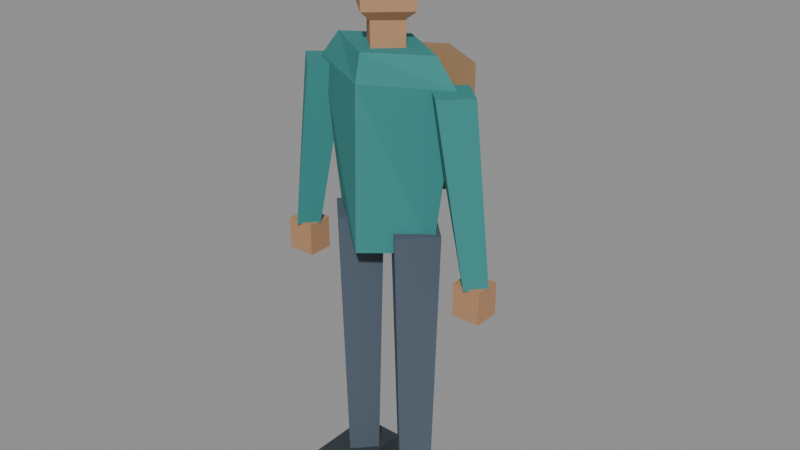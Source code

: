 # Source: pedestrian-commuter.lod1.blend  (saved by Blender 4.3.34; exported with 4.5.12 LTS)
import bpy
from mathutils import Matrix  # noqa: F401  (used for matrix-valued properties, if any)

bpy.ops.wm.read_factory_settings(use_empty=True)
scene = bpy.context.scene
scene.name = 'Scene'

# ---- materials (node trees are filled in below, after node groups)
mat_pedestrian_vertex_color_opaque = bpy.data.materials.new('pedestrian-vertex-color-opaque')

# ---- material node trees
mat_pedestrian_vertex_color_opaque.use_nodes = True; mat_pedestrian_vertex_color_opaque.node_tree.nodes.clear()
_N = mat_pedestrian_vertex_color_opaque.node_tree.nodes; _L = mat_pedestrian_vertex_color_opaque.node_tree.links
n0 = _N.new('ShaderNodeBsdfPrincipled'); n0.name = 'Principled BSDF'; n0.location = (10, 300)
n0.inputs[2].default_value = 0.88
n1 = _N.new('ShaderNodeOutputMaterial'); n1.name = 'Material Output'; n1.location = (300, 300)
n2 = _N.new('ShaderNodeVertexColor'); n2.name = 'Color Attribute'; n2.location = (0, 0)
n2.layer_name = 'Color'
_L.new(n0.outputs[0], n1.inputs[0])
_L.new(n2.outputs[0], n0.inputs[0])
n1.is_active_output = True

# ---- meshes
me_pedestrian_commuter_merged_geometry = bpy.data.meshes.new('pedestrian-commuter-merged-geometry')
me_pedestrian_commuter_merged_geometry.from_pydata([(0.1646, 0.0, 0.878), (1.008e-17, -0.1347, 0.878), (-0.1646, -1.65e-17, 0.878), (-3.024e-17, 0.1347, 0.878), (0.2345, 0.0, 1.367), (1.436e-17, -0.1247, 1.367), (-0.2345, -1.527e-17, 1.367), (-4.307e-17, 0.1247, 1.367), (0.1696, 0.0, 1.447), (1.039e-17, -0.1048, 1.447), (-0.1696, -1.283e-17, 1.447), (-3.116e-17, 0.1048, 1.447), (0.06785, 0.0, 1.407), (4.154e-18, -0.06386, 1.407), (-0.06785, -7.82e-18, 1.407), (-1.246e-17, 0.06386, 1.407), (0.06785, 0.0, 1.527), (4.154e-18, -0.06386, 1.527), (-0.06785, -7.82e-18, 1.527), (-1.246e-17, 0.06386, 1.527), (0.0, -0.002993, 1.473), (0.1063, -0.002993, 1.55), (6.508e-18, -0.1006, 1.55), (-0.1063, -0.002993, 1.55), (-1.952e-17, 0.09465, 1.55), (0.1063, -0.002993, 1.703), (6.508e-18, -0.1006, 1.703), (-0.1063, -0.002993, 1.703), (-1.952e-17, 0.09465, 1.703), (0.0, -0.002993, 1.78), (0.1127, 0.00898, 1.686), (6.904e-18, -0.09678, 1.686), (-0.1127, 0.00898, 1.686), (-2.071e-17, 0.1147, 1.686), (0.08581, 0.00898, 1.761), (5.254e-18, -0.07184, 1.761), (-0.08581, 0.00898, 1.761), (-1.576e-17, 0.0898, 1.761), (-0.03991, 0.0, 0.08481), (-0.1028, -0.06585, 0.08481), (-0.1656, -8.065e-18, 0.08481), (-0.1028, 0.06585, 0.08481), (-0.01197, 0.0, 0.9379), (-0.1028, -0.09179, 0.9379), (-0.1936, -1.124e-17, 0.9379), (-0.1028, 0.09179, 0.9379), (-0.1756, 0.08431, 0.0), (-0.02993, 0.08431, 0.0), (-0.02993, -0.1601, 0.0), (-0.1756, -0.1601, 0.0), (-0.1756, 0.08431, 0.1098), (-0.02993, 0.08431, 0.1098), (-0.02993, -0.1601, 0.1098), (-0.1756, -0.1601, 0.1098), (-0.2624, 0.0, 0.8331), (-0.3093, -0.05188, 0.8331), (-0.3562, -6.354e-18, 0.8331), (-0.3093, 0.05188, 0.8331), (-0.1437, 0.0, 1.362), (-0.2205, -0.07184, 1.362), (-0.2973, -8.798e-18, 1.362), (-0.2205, 0.07184, 1.362), (-0.3527, 0.03991, 0.7383), (-0.2659, 0.03991, 0.7383), (-0.2659, -0.03991, 0.7383), (-0.3527, -0.03991, 0.7383), (-0.3527, 0.03991, 0.8381), (-0.2659, 0.03991, 0.8381), (-0.2659, -0.03991, 0.8381), (-0.3527, -0.03991, 0.8381), (0.1656, 0.0, 0.08481), (0.1028, -0.06585, 0.08481), (0.03991, -8.065e-18, 0.08481), (0.1028, 0.06585, 0.08481), (0.1936, 0.0, 0.9379), (0.1028, -0.09179, 0.9379), (0.01197, -1.124e-17, 0.9379), (0.1028, 0.09179, 0.9379), (0.02993, 0.08431, 0.0), (0.1756, 0.08431, 0.0), (0.1756, -0.1601, 0.0), (0.02993, -0.1601, 0.0), (0.02993, 0.08431, 0.1098), (0.1756, 0.08431, 0.1098), (0.1756, -0.1601, 0.1098), (0.02993, -0.1601, 0.1098), (0.3562, 0.0, 0.8331), (0.3093, -0.05188, 0.8331), (0.2624, -6.354e-18, 0.8331), (0.3093, 0.05188, 0.8331), (0.2973, 0.0, 1.362), (0.2205, -0.07184, 1.362), (0.1437, -8.798e-18, 1.362), (0.2205, 0.07184, 1.362), (0.2659, 0.03991, 0.7383), (0.3527, 0.03991, 0.7383), (0.3527, -0.03991, 0.7383), (0.2659, -0.03991, 0.7383), (0.2659, 0.03991, 0.8381), (0.3527, 0.03991, 0.8381), (0.3527, -0.03991, 0.8381), (0.2659, -0.03991, 0.8381), (0.1566, 0.1846, 0.9978), (9.592e-18, 0.09678, 0.9978), (-0.1566, 0.1846, 0.9978), (-2.878e-17, 0.2724, 0.9978), (0.1566, 0.1846, 1.377), (9.592e-18, 0.09678, 1.377), (-0.1566, 0.1846, 1.377), (-2.878e-17, 0.2724, 1.377)], [], [(0, 4, 5), (0, 5, 1), (1, 5, 6), (1, 6, 2), (2, 6, 7), (2, 7, 3), (3, 7, 4), (3, 4, 0), (4, 8, 9), (4, 9, 5), (5, 9, 10), (5, 10, 6), (6, 10, 11), (6, 11, 7), (7, 11, 8), (7, 8, 4), (0, 1, 2), (8, 10, 9), (0, 2, 3), (8, 11, 10), (12, 16, 17), (12, 17, 13), (13, 17, 18), (13, 18, 14), (14, 18, 19), (14, 19, 15), (15, 19, 16), (15, 16, 12), (12, 13, 14), (16, 18, 17), (12, 14, 15), (16, 19, 18), (20, 21, 22), (20, 22, 23), (20, 23, 24), (20, 24, 21), (21, 25, 26), (21, 26, 22), (22, 26, 27), (22, 27, 23), (23, 27, 28), (23, 28, 24), (24, 28, 25), (24, 25, 21), (29, 26, 25), (29, 27, 26), (29, 28, 27), (29, 25, 28), (30, 34, 35), (30, 35, 31), (31, 35, 36), (31, 36, 32), (32, 36, 37), (32, 37, 33), (33, 37, 34), (33, 34, 30), (30, 31, 32), (34, 36, 35), (30, 32, 33), (34, 37, 36), (38, 42, 43), (38, 43, 39), (39, 43, 44), (39, 44, 40), (40, 44, 45), (40, 45, 41), (41, 45, 42), (41, 42, 38), (38, 39, 40), (42, 44, 43), (38, 40, 41), (42, 45, 44), (46, 47, 48), (46, 48, 49), (50, 53, 52), (50, 52, 51), (46, 50, 51), (46, 51, 47), (47, 51, 52), (47, 52, 48), (48, 52, 53), (48, 53, 49), (49, 53, 50), (49, 50, 46), (54, 58, 59), (54, 59, 55), (55, 59, 60), (55, 60, 56), (56, 60, 61), (56, 61, 57), (57, 61, 58), (57, 58, 54), (54, 55, 56), (58, 60, 59), (54, 56, 57), (58, 61, 60), (62, 63, 64), (62, 64, 65), (66, 69, 68), (66, 68, 67), (62, 66, 67), (62, 67, 63), (63, 67, 68), (63, 68, 64), (64, 68, 69), (64, 69, 65), (65, 69, 66), (65, 66, 62), (70, 74, 75), (70, 75, 71), (71, 75, 76), (71, 76, 72), (72, 76, 77), (72, 77, 73), (73, 77, 74), (73, 74, 70), (70, 71, 72), (74, 76, 75), (70, 72, 73), (74, 77, 76), (78, 79, 80), (78, 80, 81), (82, 85, 84), (82, 84, 83), (78, 82, 83), (78, 83, 79), (79, 83, 84), (79, 84, 80), (80, 84, 85), (80, 85, 81), (81, 85, 82), (81, 82, 78), (86, 90, 91), (86, 91, 87), (87, 91, 92), (87, 92, 88), (88, 92, 93), (88, 93, 89), (89, 93, 90), (89, 90, 86), (86, 87, 88), (90, 92, 91), (86, 88, 89), (90, 93, 92), (94, 95, 96), (94, 96, 97), (98, 101, 100), (98, 100, 99), (94, 98, 99), (94, 99, 95), (95, 99, 100), (95, 100, 96), (96, 100, 101), (96, 101, 97), (97, 101, 98), (97, 98, 94), (102, 106, 107), (102, 107, 103), (103, 107, 108), (103, 108, 104), (104, 108, 109), (104, 109, 105), (105, 109, 106), (105, 106, 102), (102, 103, 104), (106, 108, 107), (102, 104, 105), (106, 109, 108)])
_ca = me_pedestrian_commuter_merged_geometry.color_attributes.new('Color', 'FLOAT_COLOR', 'POINT')
_ca.data.foreach_set('color', [0.035, 0.24, 0.23, 1.0, 0.035, 0.24, 0.23, 1.0, 0.035, 0.24, 0.23, 1.0, 0.035, 0.24, 0.23, 1.0, 0.035, 0.24, 0.23, 1.0, 0.035, 0.24, 0.23, 1.0, 0.035, 0.24, 0.23, 1.0, 0.035, 0.24, 0.23, 1.0, 0.035, 0.24, 0.23, 1.0, 0.035, 0.24, 0.23, 1.0, 0.035, 0.24, 0.23, 1.0, 0.035, 0.24, 0.23, 1.0, 0.46, 0.25, 0.13, 1.0, 0.46, 0.25, 0.13, 1.0, 0.46, 0.25, 0.13, 1.0, 0.46, 0.25, 0.13, 1.0, 0.46, 0.25, 0.13, 1.0, 0.46, 0.25, 0.13, 1.0, 0.46, 0.25, 0.13, 1.0, 0.46, 0.25, 0.13, 1.0, 0.46, 0.25, 0.13, 1.0, 0.46, 0.25, 0.13, 1.0, 0.46, 0.25, 0.13, 1.0, 0.46, 0.25, 0.13, 1.0, 0.46, 0.25, 0.13, 1.0, 0.46, 0.25, 0.13, 1.0, 0.46, 0.25, 0.13, 1.0, 0.46, 0.25, 0.13, 1.0, 0.46, 0.25, 0.13, 1.0, 0.46, 0.25, 0.13, 1.0, 0.034, 0.018, 0.013, 1.0, 0.034, 0.018, 0.013, 1.0, 0.034, 0.018, 0.013, 1.0, 0.034, 0.018, 0.013, 1.0, 0.034, 0.018, 0.013, 1.0, 0.034, 0.018, 0.013, 1.0, 0.034, 0.018, 0.013, 1.0, 0.034, 0.018, 0.013, 1.0, 0.075, 0.105, 0.14, 1.0, 0.075, 0.105, 0.14, 1.0, 0.075, 0.105, 0.14, 1.0, 0.075, 0.105, 0.14, 1.0, 0.075, 0.105, 0.14, 1.0, 0.075, 0.105, 0.14, 1.0, 0.075, 0.105, 0.14, 1.0, 0.075, 0.105, 0.14, 1.0, 0.032, 0.043, 0.05, 1.0, 0.032, 0.043, 0.05, 1.0, 0.032, 0.043, 0.05, 1.0, 0.032, 0.043, 0.05, 1.0, 0.032, 0.043, 0.05, 1.0, 0.032, 0.043, 0.05, 1.0, 0.032, 0.043, 0.05, 1.0, 0.032, 0.043, 0.05, 1.0, 0.035, 0.24, 0.23, 1.0, 0.035, 0.24, 0.23, 1.0, 0.035, 0.24, 0.23, 1.0, 0.035, 0.24, 0.23, 1.0, 0.035, 0.24, 0.23, 1.0, 0.035, 0.24, 0.23, 1.0, 0.035, 0.24, 0.23, 1.0, 0.035, 0.24, 0.23, 1.0, 0.46, 0.25, 0.13, 1.0, 0.46, 0.25, 0.13, 1.0, 0.46, 0.25, 0.13, 1.0, 0.46, 0.25, 0.13, 1.0, 0.46, 0.25, 0.13, 1.0, 0.46, 0.25, 0.13, 1.0, 0.46, 0.25, 0.13, 1.0, 0.46, 0.25, 0.13, 1.0, 0.075, 0.105, 0.14, 1.0, 0.075, 0.105, 0.14, 1.0, 0.075, 0.105, 0.14, 1.0, 0.075, 0.105, 0.14, 1.0, 0.075, 0.105, 0.14, 1.0, 0.075, 0.105, 0.14, 1.0, 0.075, 0.105, 0.14, 1.0, 0.075, 0.105, 0.14, 1.0, 0.032, 0.043, 0.05, 1.0, 0.032, 0.043, 0.05, 1.0, 0.032, 0.043, 0.05, 1.0, 0.032, 0.043, 0.05, 1.0, 0.032, 0.043, 0.05, 1.0, 0.032, 0.043, 0.05, 1.0, 0.032, 0.043, 0.05, 1.0, 0.032, 0.043, 0.05, 1.0, 0.035, 0.24, 0.23, 1.0, 0.035, 0.24, 0.23, 1.0, 0.035, 0.24, 0.23, 1.0, 0.035, 0.24, 0.23, 1.0, 0.035, 0.24, 0.23, 1.0, 0.035, 0.24, 0.23, 1.0, 0.035, 0.24, 0.23, 1.0, 0.035, 0.24, 0.23, 1.0, 0.46, 0.25, 0.13, 1.0, 0.46, 0.25, 0.13, 1.0, 0.46, 0.25, 0.13, 1.0, 0.46, 0.25, 0.13, 1.0, 0.46, 0.25, 0.13, 1.0, 0.46, 0.25, 0.13, 1.0, 0.46, 0.25, 0.13, 1.0, 0.46, 0.25, 0.13, 1.0, 0.32, 0.19, 0.09, 1.0, 0.32, 0.19, 0.09, 1.0, 0.32, 0.19, 0.09, 1.0, 0.32, 0.19, 0.09, 1.0, 0.32, 0.19, 0.09, 1.0, 0.32, 0.19, 0.09, 1.0, 0.32, 0.19, 0.09, 1.0, 0.32, 0.19, 0.09, 1.0])
me_pedestrian_commuter_merged_geometry.materials.append(mat_pedestrian_vertex_color_opaque)
me_pedestrian_commuter_merged_geometry.update()

# ---- objects
ob_pedestrian_body = bpy.data.objects.new('pedestrian-body', me_pedestrian_commuter_merged_geometry)

# ---- transforms, parenting, visibility, modifiers, constraints
ob_pedestrian_body.location = (0.0, 0.0, 0.0)
_vg = ob_pedestrian_body.vertex_groups.new(name='torso')
_vg = ob_pedestrian_body.vertex_groups.new(name='head')
_vg = ob_pedestrian_body.vertex_groups.new(name='arm-left')
_vg = ob_pedestrian_body.vertex_groups.new(name='arm-right')
_vg = ob_pedestrian_body.vertex_groups.new(name='leg-left')
_vg = ob_pedestrian_body.vertex_groups.new(name='leg-right')

# ---- collection membership
scene.collection.objects.link(ob_pedestrian_body)

# ---- scene / render settings (as saved in the file)
scene.frame_start = 1; scene.frame_end = 250; scene.frame_set(1)
scene.render.engine = 'BLENDER_EEVEE_NEXT'
bpy.context.view_layer.update()

# ---- added for rendering (the .blend has no active camera and no usable light): camera, sun + grey world if the file has none
cam_auto = bpy.data.cameras.new('AutoCamera')
cam_auto.lens = 50.0
cam_auto.sensor_width = 36.0
cam_auto.clip_end = 1000.0
ob_auto_camera = bpy.data.objects.new('AutoCamera', cam_auto)
scene.collection.objects.link(ob_auto_camera)
ob_auto_camera.location = (1.81848, -2.12606, 2.34479)
ob_auto_camera.rotation_euler = (1.09748, -7.21219e-08, 0.694738)
scene.camera = ob_auto_camera
light_auto_sun = bpy.data.lights.new('AutoSun', 'SUN')
light_auto_sun.energy = 3.0
light_auto_sun.angle = 0.0523599
ob_auto_sun = bpy.data.objects.new('AutoSun', light_auto_sun)
scene.collection.objects.link(ob_auto_sun)
ob_auto_sun.rotation_euler = (0.872665, 0.174533, 0.523599)
if scene.world is None:
    world_auto = bpy.data.worlds.new('AutoWorld')
    world_auto.color = (0.3, 0.3, 0.3)
    scene.world = world_auto
bpy.context.view_layer.update()

